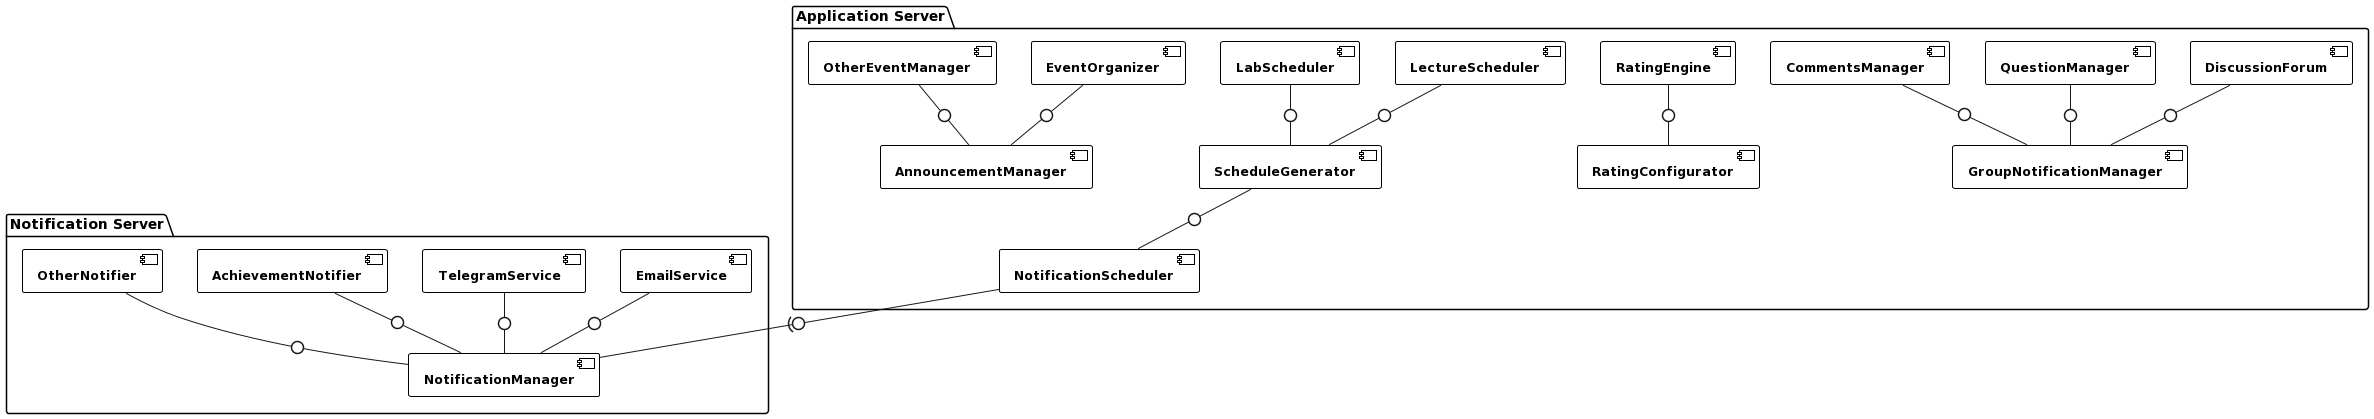

The diagram above was rendered by PlantUML. Its source (embedded in the PNG):
@startuml
skinparam component {
    BackgroundColor White
    BorderColor Black
    BorderThickness 1
    FontSize 12
    FontStyle Bold
}

skinparam interface {
    BackgroundColor White
    BorderColor Black
    BorderThickness 1
    FontSize 12
    FontStyle Bold
}

package "Application Server" {
    component "NotificationScheduler" as notificationScheduler
    component "DiscussionForum" as discussionForum
    component "QuestionManager" as questionManager
    component "CommentsManager" as commentsManager
    component "RatingEngine" as ratingEngine
    component "RatingConfigurator" as ratingConfigurator
    component "ScheduleGenerator" as scheduleGenerator
    component "LectureScheduler" as lectureScheduler
    component "LabScheduler" as labScheduler
    component "EventOrganizer" as eventOrganizer
    component "AnnouncementManager" as announcementManager
    component "OtherEventManager" as otherEventManager
    component "GroupNotificationManager" as groupNotificationManager
}

package "Notification Server" {
    component "EmailService" as emailService
    component "TelegramService" as telegramService
    component "AchievementNotifier" as achievementNotifier
    component "OtherNotifier" as otherNotifier
    component "NotificationManager" as notificationManager
}

notificationScheduler -0)- notificationManager

discussionForum -0- groupNotificationManager
questionManager -0- groupNotificationManager
commentsManager -0- groupNotificationManager

ratingEngine -0- ratingConfigurator

scheduleGenerator -0- notificationScheduler
lectureScheduler -0- scheduleGenerator
labScheduler -0- scheduleGenerator

eventOrganizer -0- announcementManager
otherEventManager -0- announcementManager

emailService -0- notificationManager
telegramService -0- notificationManager
achievementNotifier -0- notificationManager
otherNotifier -0- notificationManager
@enduml